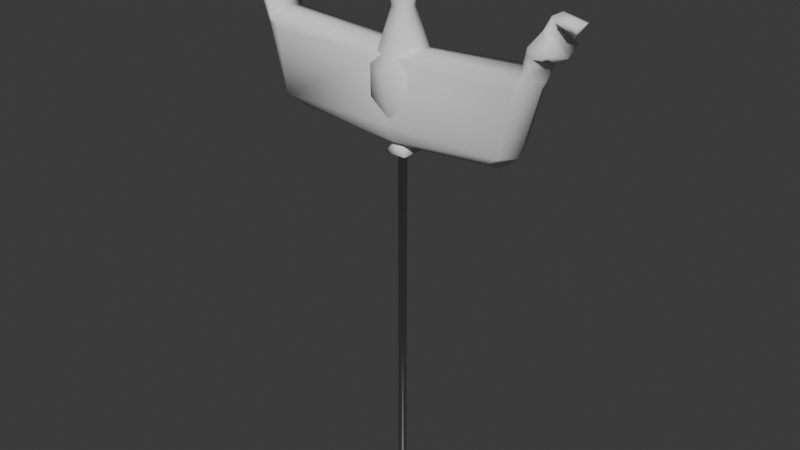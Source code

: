 # Source: balloons.blend  (saved by Blender 4.4.32; exported with 4.5.12 LTS)
import bpy
from mathutils import Matrix  # noqa: F401  (used for matrix-valued properties, if any)

bpy.ops.wm.read_factory_settings(use_empty=True)
scene = bpy.context.scene
scene.name = 'Scene'

# ---- collections
col_boat_balloon = bpy.data.collections.new('boat_balloon'); scene.collection.children.link(col_boat_balloon)
col_bowling_pin_balloon = bpy.data.collections.new('bowling_pin_balloon'); scene.collection.children.link(col_bowling_pin_balloon)

# ---- world
world_world = bpy.data.worlds.new('World'); scene.world = world_world
world_world.use_nodes = True; world_world.node_tree.nodes.clear()
_N = world_world.node_tree.nodes; _L = world_world.node_tree.links
n0 = _N.new('ShaderNodeOutputWorld'); n0.name = 'World Output'; n0.location = (300, 300)
n1 = _N.new('ShaderNodeBackground'); n1.name = 'Background'; n1.location = (10, 300)
n1.inputs[0].default_value = (0.05088, 0.05088, 0.05088, 1.0)
_L.new(n1.outputs[0], n0.inputs[0])
n0.is_active_output = True
world_world.color = (0.05088, 0.05088, 0.05088)
world_world.sun_shadow_jitter_overblur = 0.0

# ---- meshes
me_plane_002 = bpy.data.meshes.new('Plane.002')
me_plane_002.from_pydata([(0.4189, -0.3558, 57.1), (0.4189, 0.667, 57.1), (-0.5531, 0.667, 57.1), (-0.5531, -0.3558, 57.1), (0.7757, 0.9984, 58.37), (0.7757, -0.6872, 58.37), (-0.91, -0.6872, 58.37), (-0.91, 0.9984, 58.37), (-0.5531, -0.3558, 0.004341), (0.4189, -0.3558, 0.004341), (-0.5531, 0.667, 0.004341), (0.4189, 0.667, 0.004341), (1.877, 2.099, 56.69), (-2.011, 2.099, 56.69), (-2.011, -1.788, 56.69), (1.877, -1.788, 56.69), (-18.04, -1.79, 60.05), (-24.39, -3.333, 74.4), (-18.04, 1.952, 60.05), (-24.39, 3.652, 74.4), (-0.479, -1.79, 58.74), (-0.479, -3.411, 72.45), (-0.479, 1.952, 58.74), (-0.479, 3.573, 72.45), (-23.68, -3.411, 73.0), (-23.68, 3.573, 73.0), (-0.479, 3.573, 72.45), (-0.479, -3.411, 72.45), (-20.67, -3.411, 61.95), (-20.67, 3.573, 61.95), (-0.479, 3.573, 61.95), (-0.479, -3.411, 61.95), (-18.73, 0.08101, 58.9), (-24.82, 0.08101, 71.97), (-0.479, 0.08102, 57.58), (-0.479, 0.08102, 73.37), (-25.54, 0.1596, 73.38), (-0.479, 0.08102, 73.37), (-0.479, 0.08102, 61.28), (-21.9, 0.08101, 61.28), (-24.52, -3.411, 78.76), (-22.25, 3.573, 72.45), (-27.92, 3.573, 78.28), (-22.25, -3.411, 72.45), (-23.52, 3.573, 74.23), (-23.52, -3.411, 74.23), (-28.57, 0.08101, 77.19), (-22.25, -3.411, 72.45), (-23.6, 0.08101, 74.9), (-22.25, 3.573, 72.45), (-27.92, -3.411, 78.28), (-24.52, 3.573, 78.76), (-24.59, 0.08101, 79.43), (-26.83, 0.08101, 80.82), (-26.38, 0.08101, 81.17), (-26.49, 1.977, 80.06), (-25.73, 1.977, 80.8), (-26.49, -1.815, 80.06), (-25.73, -1.815, 80.8), (-27.33, 0.5046, 82.5), (-26.96, 0.5046, 83.01), (-27.05, 2.059, 81.88), (-26.43, 2.059, 82.71), (-27.05, -1.05, 81.88), (-26.43, -1.05, 82.71), (-29.57, 0.5046, 81.64), (-30.67, 0.5046, 82.15), (-29.28, 2.059, 81.02), (-30.14, 2.059, 81.85), (-29.28, -1.05, 81.02), (-30.14, -1.05, 81.85), (-29.11, 0.5046, 79.91), (-29.11, 0.5046, 79.91), (-29.11, 0.501, 79.91), (-29.11, 0.501, 79.91), (-29.11, 0.5083, 79.91), (-29.11, 0.5083, 79.91), (-24.02, -3.411, 76.5), (-24.27, -3.411, 77.63), (-24.02, 3.573, 76.5), (-25.01, 3.652, 76.11), (-25.01, -3.333, 76.11), (-25.37, 3.652, 77.26), (-26.07, 0.1596, 76.08), (-24.27, 3.573, 77.63), (-25.37, -3.333, 77.26), (17.08, -1.79, 60.05), (23.43, -3.333, 74.4), (17.08, 1.952, 60.05), (23.43, 3.652, 74.4), (22.72, -3.411, 73.0), (22.72, 3.573, 73.0), (19.71, -3.411, 61.95), (19.71, 3.573, 61.95), (17.78, 0.08101, 58.9), (23.86, 0.08101, 71.97), (24.58, 0.1596, 73.38), (20.94, 0.08101, 61.28), (23.56, -3.411, 78.76), (21.29, 3.573, 72.45), (26.97, 3.573, 78.28), (21.29, -3.411, 72.45), (22.57, 3.573, 74.23), (22.57, -3.411, 74.23), (27.61, 0.08101, 77.19), (21.29, -3.411, 72.45), (22.64, 0.08101, 74.9), (21.29, 3.573, 72.45), (26.97, -3.411, 78.28), (23.56, 3.573, 78.76), (23.63, 0.08101, 79.43), (25.88, 0.08101, 80.82), (25.42, 0.08101, 81.17), (25.53, 1.977, 80.06), (24.77, 1.977, 80.8), (25.53, -1.815, 80.06), (24.77, -1.815, 80.8), (26.38, 0.5046, 82.5), (26.0, 0.5046, 83.01), (26.09, 2.059, 81.88), (25.47, 2.059, 82.71), (26.09, -1.05, 81.88), (25.47, -1.05, 82.71), (28.61, 0.5046, 81.64), (29.72, 0.5046, 82.15), (28.32, 2.059, 81.02), (29.18, 2.059, 81.85), (28.32, -1.05, 81.02), (29.18, -1.05, 81.85), (28.15, 0.5046, 79.91), (28.15, 0.5046, 79.91), (28.16, 0.501, 79.91), (28.15, 0.501, 79.91), (28.16, 0.5083, 79.91), (28.15, 0.5083, 79.91), (23.06, -3.411, 76.5), (23.31, -3.411, 77.63), (23.06, 3.573, 76.5), (24.05, 3.652, 76.11), (24.05, -3.333, 76.11), (24.41, 3.652, 77.26), (25.12, 0.1596, 76.08), (23.31, 3.573, 77.63), (24.41, -3.333, 77.26)], [], [(10, 8, 3, 2), (11, 10, 2, 1), (8, 9, 0, 3), (9, 11, 1, 0), (6, 5, 4, 7), (8, 10, 11, 9), (13, 14, 6, 7), (12, 13, 7, 4), (14, 15, 5, 6), (15, 12, 4, 5), (0, 1, 12, 15), (3, 0, 15, 14), (1, 2, 13, 12), (2, 3, 14, 13), (39, 33, 25, 29), (38, 35, 27, 31), (42, 46, 53, 55), (29, 25, 41, 26, 30), (31, 27, 43, 24, 28), (84, 82, 42, 51), (36, 19, 25, 33), (37, 21, 27, 35), (44, 23, 26, 41), (45, 17, 24, 43), (32, 34, 20, 16), (20, 31, 28, 16), (34, 38, 31, 20), (32, 39, 29, 18), (16, 28, 39, 32), (22, 30, 38, 34), (23, 37, 35, 26), (17, 36, 33, 24), (85, 78, 40, 50), (18, 29, 30, 22), (30, 26, 35, 38), (28, 24, 33, 39), (23, 44, 48, 37), (83, 85, 50, 46), (82, 83, 46, 42), (21, 45, 43, 27), (19, 44, 41, 25), (37, 48, 45, 21), (36, 17, 81, 85, 83), (45, 48, 52, 40, 78, 77), (52, 51, 56, 54), (18, 22, 34, 32), (53, 57, 63, 59), (55, 53, 59, 61), (46, 50, 57, 53), (40, 52, 54, 58), (50, 40, 58, 57), (51, 42, 55, 56), (61, 59, 65, 67), (60, 62, 68, 66), (58, 54, 60, 64), (57, 58, 64, 63), (56, 55, 61, 62), (54, 56, 62, 60), (69, 70, 76, 75), (70, 66, 72, 76), (59, 63, 69, 65), (64, 60, 66, 70), (63, 64, 70, 69), (62, 61, 67, 68), (72, 71, 75, 76), (74, 73, 71, 72), (68, 67, 73, 74), (66, 68, 74, 72), (67, 65, 71, 73), (65, 69, 75, 71), (81, 77, 78, 85), (17, 45, 77, 81), (44, 19, 80, 79), (48, 44, 79, 84, 51, 52), (79, 80, 82, 84), (19, 36, 83, 82, 80), (97, 93, 91, 95), (100, 113, 111, 104), (93, 30, 26, 99, 91), (31, 92, 90, 101, 27), (142, 109, 100, 140), (96, 95, 91, 89), (102, 99, 26, 23), (103, 101, 90, 87), (94, 86, 20, 34), (20, 86, 92, 31), (94, 88, 93, 97), (86, 94, 97, 92), (87, 90, 95, 96), (143, 108, 98, 136), (88, 22, 30, 93), (92, 97, 95, 90), (23, 37, 106, 102), (141, 104, 108, 143), (140, 100, 104, 141), (21, 27, 101, 103), (89, 91, 99, 102), (37, 21, 103, 106), (96, 141, 143, 139, 87), (103, 135, 136, 98, 110, 106), (110, 112, 114, 109), (88, 94, 34, 22), (111, 117, 121, 115), (113, 119, 117, 111), (104, 111, 115, 108), (98, 116, 112, 110), (108, 115, 116, 98), (109, 114, 113, 100), (119, 125, 123, 117), (118, 124, 126, 120), (116, 122, 118, 112), (115, 121, 122, 116), (114, 120, 119, 113), (112, 118, 120, 114), (127, 133, 134, 128), (128, 134, 130, 124), (117, 123, 127, 121), (122, 128, 124, 118), (121, 127, 128, 122), (120, 126, 125, 119), (130, 134, 133, 129), (132, 130, 129, 131), (126, 132, 131, 125), (124, 130, 132, 126), (125, 131, 129, 123), (123, 129, 133, 127), (139, 143, 136, 135), (87, 139, 135, 103), (102, 137, 138, 89), (106, 110, 109, 142, 137, 102), (137, 142, 140, 138), (89, 138, 140, 141, 96)])
me_plane_002.polygons.foreach_set('use_smooth', [True] * 132)
_uv = me_plane_002.uv_layers.new(name='UVMap')
_uv.uv.foreach_set('vector', [0.0, 1.0, 0.0, 0.0, 0.0, 0.0, 0.0, 1.0, 1.0, 1.0, 0.0, 1.0, 0.0, 1.0, 1.0, 1.0, 0.0, 0.0, 1.0, 0.0, 1.0, 0.0, 0.0, 0.0, 1.0, 0.0, 1.0, 1.0, 1.0, 1.0, 1.0, 0.0, 0.0, 0.0, 1.0, 0.0, 1.0, 1.0, 0.0, 1.0, 0.0, 0.0, 0.0, 1.0, 1.0, 1.0, 1.0, 0.0, -0.6967, 1.697, -0.6967, -0.6967, 0.0, 0.0, 0.0, 1.0, 1.697, 1.697, -0.6967, 1.697, 0.0, 1.0, 1.0, 1.0, -0.6967, -0.6967, 1.697, -0.6967, 1.0, 0.0, 0.0, 0.0, 1.697, -0.6967, 1.697, 1.697, 1.0, 1.0, 1.0, 0.0, 1.0, 0.0, 1.0, 1.0, 1.697, 1.697, 1.697, -0.6967, 0.0, 0.0, 1.0, 0.0, 1.697, -0.6967, -0.6967, -0.6967, 1.0, 1.0, 0.0, 1.0, -0.6967, 1.697, 1.697, 1.697, 0.0, 1.0, 0.0, 0.0, -0.6967, -0.6967, -0.6967, 1.697, 0.4335, 0.125, 0.625, 0.125, 0.625, 0.25, 0.4335, 0.25, 0.4335, 0.625, 0.625, 0.625, 0.625, 0.75, 0.4335, 0.75, 0.875, 0.5, 0.875, 0.625, 0.875, 0.625, 0.875, 0.5, 0.4335, 0.25, 0.625, 0.25, 0.625, 0.2904, 0.625, 0.5, 0.4335, 0.5, 0.4335, 0.75, 0.625, 0.75, 0.625, 0.9596, 0.625, 1.0, 0.4335, 1.0, 0.8346, 0.5, 0.875, 0.5, 0.875, 0.5, 0.8346, 0.5, 0.875, 0.625, 0.875, 0.5, 0.875, 0.5, 0.875, 0.625, 0.625, 0.625, 0.625, 0.75, 0.625, 0.75, 0.625, 0.625, 0.8346, 0.5, 0.625, 0.5, 0.625, 0.5, 0.8323, 0.5, 0.8346, 0.75, 0.875, 0.75, 0.875, 0.75, 0.8323, 0.75, 0.125, 0.625, 0.375, 0.625, 0.375, 0.75, 0.125, 0.75, 0.375, 0.75, 0.4335, 0.75, 0.4335, 1.0, 0.375, 1.0, 0.375, 0.625, 0.4335, 0.625, 0.4335, 0.75, 0.375, 0.75, 0.375, 0.125, 0.4335, 0.125, 0.4335, 0.25, 0.375, 0.25, 0.375, 0.0, 0.4335, 0.0, 0.4335, 0.125, 0.375, 0.125, 0.375, 0.5, 0.4335, 0.5, 0.4335, 0.625, 0.375, 0.625, 0.625, 0.5, 0.625, 0.625, 0.625, 0.625, 0.625, 0.5, 0.875, 0.75, 0.875, 0.625, 0.875, 0.625, 0.875, 0.75, 0.875, 0.75, 0.8346, 0.75, 0.8346, 0.75, 0.875, 0.75, 0.375, 0.25, 0.4335, 0.25, 0.4335, 0.5, 0.375, 0.5, 0.4335, 0.5, 0.625, 0.5, 0.625, 0.625, 0.4335, 0.625, 0.4335, 0.0, 0.625, 0.0, 0.625, 0.125, 0.4335, 0.125, 0.625, 0.5, 0.8346, 0.5, 0.8346, 0.625, 0.625, 0.625, 0.875, 0.625, 0.875, 0.75, 0.875, 0.75, 0.875, 0.625, 0.875, 0.5, 0.875, 0.625, 0.875, 0.625, 0.875, 0.5, 0.625, 0.75, 0.8346, 0.75, 0.8323, 0.75, 0.625, 0.75, 0.875, 0.5, 0.8346, 0.5, 0.8323, 0.5, 0.875, 0.5, 0.625, 0.625, 0.8346, 0.625, 0.8346, 0.75, 0.625, 0.75, 0.875, 0.625, 0.875, 0.75, 0.875, 0.75, 0.875, 0.75, 0.875, 0.625, 0.8346, 0.75, 0.8346, 0.625, 0.8346, 0.625, 0.8346, 0.75, 0.8346, 0.75, 0.8346, 0.75, 0.8346, 0.625, 0.8346, 0.5, 0.8346, 0.5, 0.8346, 0.625, 0.125, 0.5, 0.375, 0.5, 0.375, 0.625, 0.125, 0.625, 0.875, 0.625, 0.875, 0.75, 0.875, 0.75, 0.875, 0.625, 0.875, 0.5, 0.875, 0.625, 0.875, 0.625, 0.875, 0.5, 0.875, 0.625, 0.875, 0.75, 0.875, 0.75, 0.875, 0.625, 0.8346, 0.75, 0.8346, 0.625, 0.8346, 0.625, 0.8346, 0.75, 0.875, 0.75, 0.8346, 0.75, 0.8346, 0.75, 0.875, 0.75, 0.8346, 0.5, 0.875, 0.5, 0.875, 0.5, 0.8346, 0.5, 0.875, 0.5, 0.875, 0.625, 0.875, 0.625, 0.875, 0.5, 0.8346, 0.625, 0.8346, 0.5, 0.8346, 0.5, 0.8346, 0.625, 0.8346, 0.75, 0.8346, 0.625, 0.8346, 0.625, 0.8346, 0.75, 0.875, 0.75, 0.8346, 0.75, 0.8346, 0.75, 0.875, 0.75, 0.8346, 0.5, 0.875, 0.5, 0.875, 0.5, 0.8346, 0.5, 0.8346, 0.625, 0.8346, 0.5, 0.8346, 0.5, 0.8346, 0.625, 0.875, 0.75, 0.8346, 0.75, 0.8346, 0.75, 0.875, 0.75, 0.8346, 0.75, 0.8346, 0.625, 0.8346, 0.625, 0.8346, 0.75, 0.875, 0.625, 0.875, 0.75, 0.875, 0.75, 0.875, 0.625, 0.8346, 0.75, 0.8346, 0.625, 0.8346, 0.625, 0.8346, 0.75, 0.875, 0.75, 0.8346, 0.75, 0.8346, 0.75, 0.875, 0.75, 0.8346, 0.5, 0.875, 0.5, 0.875, 0.5, 0.8346, 0.5, 0.8346, 0.625, 0.875, 0.625, 0.875, 0.75, 0.8346, 0.75, 0.8346, 0.5, 0.875, 0.5, 0.875, 0.625, 0.8346, 0.625, 0.8346, 0.5, 0.875, 0.5, 0.875, 0.5, 0.8346, 0.5, 0.8346, 0.625, 0.8346, 0.5, 0.8346, 0.5, 0.8346, 0.625, 0.875, 0.5, 0.875, 0.625, 0.875, 0.625, 0.875, 0.5, 0.875, 0.625, 0.875, 0.75, 0.875, 0.75, 0.875, 0.625, 0.875, 0.75, 0.8346, 0.75, 0.8346, 0.75, 0.875, 0.75, 0.875, 0.75, 0.8346, 0.75, 0.8346, 0.75, 0.875, 0.75, 0.8346, 0.5, 0.875, 0.5, 0.875, 0.5, 0.8346, 0.5, 0.8346, 0.625, 0.8346, 0.5, 0.8346, 0.5, 0.8346, 0.5, 0.8346, 0.5, 0.8346, 0.625, 0.8346, 0.5, 0.875, 0.5, 0.875, 0.5, 0.8346, 0.5, 0.875, 0.5, 0.875, 0.625, 0.875, 0.625, 0.875, 0.5, 0.875, 0.5, 0.4335, 0.125, 0.4335, 0.25, 0.625, 0.25, 0.625, 0.125, 0.875, 0.5, 0.875, 0.5, 0.875, 0.625, 0.875, 0.625, 0.4335, 0.25, 0.4335, 0.5, 0.625, 0.5, 0.625, 0.2904, 0.625, 0.25, 0.4335, 0.75, 0.4335, 1.0, 0.625, 1.0, 0.625, 0.9596, 0.625, 0.75, 0.8346, 0.5, 0.8346, 0.5, 0.875, 0.5, 0.875, 0.5, 0.875, 0.625, 0.875, 0.625, 0.875, 0.5, 0.875, 0.5, 0.8346, 0.5, 0.8323, 0.5, 0.625, 0.5, 0.625, 0.5, 0.8346, 0.75, 0.8323, 0.75, 0.875, 0.75, 0.875, 0.75, 0.125, 0.625, 0.125, 0.75, 0.375, 0.75, 0.375, 0.625, 0.375, 0.75, 0.375, 1.0, 0.4335, 1.0, 0.4335, 0.75, 0.375, 0.125, 0.375, 0.25, 0.4335, 0.25, 0.4335, 0.125, 0.375, 0.0, 0.375, 0.125, 0.4335, 0.125, 0.4335, 0.0, 0.875, 0.75, 0.875, 0.75, 0.875, 0.625, 0.875, 0.625, 0.875, 0.75, 0.875, 0.75, 0.8346, 0.75, 0.8346, 0.75, 0.375, 0.25, 0.375, 0.5, 0.4335, 0.5, 0.4335, 0.25, 0.4335, 0.0, 0.4335, 0.125, 0.625, 0.125, 0.625, 0.0, 0.625, 0.5, 0.625, 0.625, 0.8346, 0.625, 0.8346, 0.5, 0.875, 0.625, 0.875, 0.625, 0.875, 0.75, 0.875, 0.75, 0.875, 0.5, 0.875, 0.5, 0.875, 0.625, 0.875, 0.625, 0.625, 0.75, 0.625, 0.75, 0.8323, 0.75, 0.8346, 0.75, 0.875, 0.5, 0.875, 0.5, 0.8323, 0.5, 0.8346, 0.5, 0.625, 0.625, 0.625, 0.75, 0.8346, 0.75, 0.8346, 0.625, 0.875, 0.625, 0.875, 0.625, 0.875, 0.75, 0.875, 0.75, 0.875, 0.75, 0.8346, 0.75, 0.8346, 0.75, 0.8346, 0.75, 0.8346, 0.75, 0.8346, 0.625, 0.8346, 0.625, 0.8346, 0.625, 0.8346, 0.625, 0.8346, 0.5, 0.8346, 0.5, 0.125, 0.5, 0.125, 0.625, 0.375, 0.625, 0.375, 0.5, 0.875, 0.625, 0.875, 0.625, 0.875, 0.75, 0.875, 0.75, 0.875, 0.5, 0.875, 0.5, 0.875, 0.625, 0.875, 0.625, 0.875, 0.625, 0.875, 0.625, 0.875, 0.75, 0.875, 0.75, 0.8346, 0.75, 0.8346, 0.75, 0.8346, 0.625, 0.8346, 0.625, 0.875, 0.75, 0.875, 0.75, 0.8346, 0.75, 0.8346, 0.75, 0.8346, 0.5, 0.8346, 0.5, 0.875, 0.5, 0.875, 0.5, 0.875, 0.5, 0.875, 0.5, 0.875, 0.625, 0.875, 0.625, 0.8346, 0.625, 0.8346, 0.625, 0.8346, 0.5, 0.8346, 0.5, 0.8346, 0.75, 0.8346, 0.75, 0.8346, 0.625, 0.8346, 0.625, 0.875, 0.75, 0.875, 0.75, 0.8346, 0.75, 0.8346, 0.75, 0.8346, 0.5, 0.8346, 0.5, 0.875, 0.5, 0.875, 0.5, 0.8346, 0.625, 0.8346, 0.625, 0.8346, 0.5, 0.8346, 0.5, 0.875, 0.75, 0.875, 0.75, 0.8346, 0.75, 0.8346, 0.75, 0.8346, 0.75, 0.8346, 0.75, 0.8346, 0.625, 0.8346, 0.625, 0.875, 0.625, 0.875, 0.625, 0.875, 0.75, 0.875, 0.75, 0.8346, 0.75, 0.8346, 0.75, 0.8346, 0.625, 0.8346, 0.625, 0.875, 0.75, 0.875, 0.75, 0.8346, 0.75, 0.8346, 0.75, 0.8346, 0.5, 0.8346, 0.5, 0.875, 0.5, 0.875, 0.5, 0.8346, 0.625, 0.8346, 0.75, 0.875, 0.75, 0.875, 0.625, 0.8346, 0.5, 0.8346, 0.625, 0.875, 0.625, 0.875, 0.5, 0.8346, 0.5, 0.8346, 0.5, 0.875, 0.5, 0.875, 0.5, 0.8346, 0.625, 0.8346, 0.625, 0.8346, 0.5, 0.8346, 0.5, 0.875, 0.5, 0.875, 0.5, 0.875, 0.625, 0.875, 0.625, 0.875, 0.625, 0.875, 0.625, 0.875, 0.75, 0.875, 0.75, 0.875, 0.75, 0.875, 0.75, 0.8346, 0.75, 0.8346, 0.75, 0.875, 0.75, 0.875, 0.75, 0.8346, 0.75, 0.8346, 0.75, 0.8346, 0.5, 0.8346, 0.5, 0.875, 0.5, 0.875, 0.5, 0.8346, 0.625, 0.8346, 0.625, 0.8346, 0.5, 0.8346, 0.5, 0.8346, 0.5, 0.8346, 0.5, 0.8346, 0.5, 0.8346, 0.5, 0.875, 0.5, 0.875, 0.5, 0.875, 0.5, 0.875, 0.5, 0.875, 0.5, 0.875, 0.625, 0.875, 0.625])
me_plane_002.update()
me_plane = bpy.data.meshes.new('Plane')
me_plane.from_pydata([(0.8257, -0.6344, 37.82), (0.8257, 0.4696, 37.82), (-0.2784, 0.4696, 37.82), (-0.2784, -0.6344, 37.82), (0.8257, 0.4696, 38.65), (0.8257, -0.6344, 38.65), (-0.2784, -0.6344, 38.65), (-0.2784, 0.4696, 38.65), (1.547, 1.191, 37.55), (-0.9994, 1.191, 37.55), (-0.9994, -1.355, 37.55), (1.547, -1.355, 37.55), (-4.993, -5.344, 55.34), (-2.962, -3.313, 62.33), (-4.993, 5.344, 55.34), (-2.962, 3.313, 62.33), (5.696, -5.344, 55.34), (3.665, -3.313, 62.33), (5.696, 5.344, 55.34), (3.665, 3.313, 62.33), (-7.207, 1.135e-05, 55.34), (-3.688, -4.039, 59.02), (-3.688, 1.058e-05, 63.06), (-3.688, 4.039, 59.02), (0.3513, 7.558, 55.34), (0.3513, 4.039, 63.06), (4.391, 4.039, 59.02), (7.91, 1.003e-05, 55.34), (4.391, 1.062e-05, 63.06), (4.391, -4.039, 59.02), (0.3513, -7.558, 55.34), (0.3513, -4.039, 63.06), (-5.212, 1.055e-05, 59.02), (0.3513, 5.563, 59.02), (5.914, 1.054e-05, 59.02), (0.3513, -5.563, 59.02), (-2.155, 2.507, 38.59), (-2.54, -2.806, 75.91), (-2.004, -2.271, 80.4), (-2.54, 2.806, 75.91), (-2.004, 2.271, 80.4), (3.072, -2.806, 75.91), (2.537, -2.271, 80.4), (3.072, 2.806, 75.91), (2.537, 2.271, 80.4), (-3.155, 8.057e-06, 75.3), (-2.502, -2.768, 78.13), (-2.502, 8.014e-06, 80.89), (-2.502, 2.768, 78.13), (0.2661, 3.421, 75.3), (0.2661, 2.768, 80.89), (3.034, 2.768, 78.13), (3.687, 7.958e-06, 75.3), (3.034, 8.035e-06, 80.89), (3.034, -2.768, 78.13), (0.2661, -3.421, 75.3), (0.2661, -2.768, 80.89), (-3.546, 7.988e-06, 78.13), (0.2661, 3.812, 78.13), (4.078, 7.984e-06, 78.13), (0.2661, -3.812, 78.13), (0.2661, 7.98e-06, 81.94), (-1.598, -1.906, 68.54), (0.3087, -2.324, 68.54), (2.215, -1.906, 68.54), (2.633, 9.275e-06, 68.54), (2.215, 1.906, 68.54), (0.3087, 2.324, 68.54), (-1.598, 1.906, 68.54), (-2.015, 9.3e-06, 68.54), (-2.962, 3.313, 39.81), (-3.688, 1.051e-05, 39.81), (-2.962, -3.313, 39.81), (3.665, 3.313, 39.81), (0.3513, 4.039, 39.81), (3.665, -3.313, 39.81), (4.391, 1.039e-05, 39.81), (0.3513, -4.039, 39.81), (-2.705, 1.053e-05, 38.59), (-2.155, -2.507, 38.59), (2.858, 2.507, 38.59), (0.3513, 3.056, 38.59), (2.858, -2.507, 38.59), (3.407, 1.044e-05, 38.59), (0.3513, -3.056, 38.59), (0.3513, 1.046e-05, 38.59), (-4.941, -5.292, 47.87), (-6.101, 1.051e-05, 47.29), (6.803, 1.033e-05, 47.29), (5.643, -5.292, 47.87), (0.3513, -6.452, 47.29), (5.643, 5.292, 47.87), (0.3513, 6.452, 47.29), (-4.941, 5.292, 47.87), (-0.2784, 0.4696, -53.33), (-0.2784, -0.6344, -53.33), (0.8257, -0.6344, -53.33), (0.8257, 0.4696, -53.33)], [], [(3, 95, 96, 0), (0, 96, 97, 1), (1, 97, 94, 2), (6, 5, 4, 7), (9, 10, 6, 7), (8, 9, 7, 4), (10, 11, 5, 6), (11, 8, 4, 5), (0, 1, 8, 11), (3, 0, 11, 10), (1, 2, 9, 8), (2, 3, 10, 9), (12, 21, 32, 20), (21, 13, 22, 32), (32, 22, 15, 23), (20, 32, 23, 14), (14, 23, 33, 24), (23, 15, 25, 33), (33, 25, 19, 26), (24, 33, 26, 18), (18, 26, 34, 27), (26, 19, 28, 34), (34, 28, 17, 29), (27, 34, 29, 16), (16, 29, 35, 30), (29, 17, 31, 35), (35, 31, 13, 21), (30, 35, 21, 12), (92, 91, 73, 74), (89, 90, 77, 75), (86, 87, 71, 72), (88, 89, 75, 76), (62, 69, 22, 13), (63, 62, 13, 31), (64, 63, 31, 17), (65, 64, 17, 28), (37, 46, 57, 45), (46, 38, 47, 57), (57, 47, 40, 48), (45, 57, 48, 39), (39, 48, 58, 49), (48, 40, 50, 58), (58, 50, 44, 51), (49, 58, 51, 43), (43, 51, 59, 52), (51, 44, 53, 59), (59, 53, 42, 54), (52, 59, 54, 41), (41, 54, 60, 55), (54, 42, 56, 60), (60, 56, 38, 46), (55, 60, 46, 37), (66, 65, 28, 19), (67, 66, 19, 25), (68, 67, 25, 15), (69, 68, 15, 22), (44, 50, 61, 53), (50, 40, 47, 61), (61, 47, 38, 56), (53, 61, 56, 42), (45, 39, 68, 69), (39, 49, 67, 68), (49, 43, 66, 67), (43, 52, 65, 66), (52, 41, 64, 65), (41, 55, 63, 64), (55, 37, 62, 63), (37, 45, 69, 62), (74, 73, 80, 81), (76, 75, 82, 83), (77, 72, 79, 84), (72, 71, 78, 79), (91, 88, 76, 73), (87, 93, 70, 71), (90, 86, 72, 77), (93, 92, 74, 70), (36, 81, 85, 78), (81, 80, 83, 85), (85, 83, 82, 84), (78, 85, 84, 79), (71, 70, 36, 78), (75, 77, 84, 82), (73, 76, 83, 80), (70, 74, 81, 36), (14, 24, 92, 93), (30, 12, 86, 90), (20, 14, 93, 87), (18, 27, 88, 91), (27, 16, 89, 88), (12, 20, 87, 86), (16, 30, 90, 89), (24, 18, 91, 92), (95, 94, 97, 96), (2, 94, 95, 3)])
me_plane.polygons.foreach_set('use_smooth', [True] * 94)
_uv = me_plane.uv_layers.new(name='UVMap')
_uv.uv.foreach_set('vector', [0.0, 0.0, 0.0, 0.0, 1.0, 0.0, 1.0, 0.0, 1.0, 0.0, 1.0, 0.0, 1.0, 1.0, 1.0, 1.0, 1.0, 1.0, 1.0, 1.0, 0.0, 1.0, 0.0, 1.0, 0.0, 0.0, 1.0, 0.0, 1.0, 1.0, 0.0, 1.0, -0.6967, 1.697, -0.6967, -0.6967, 0.0, 0.0, 0.0, 1.0, 1.697, 1.697, -0.6967, 1.697, 0.0, 1.0, 1.0, 1.0, -0.6967, -0.6967, 1.697, -0.6967, 1.0, 0.0, 0.0, 0.0, 1.697, -0.6967, 1.697, 1.697, 1.0, 1.0, 1.0, 0.0, 1.0, 0.0, 1.0, 1.0, 1.697, 1.697, 1.697, -0.6967, 0.0, 0.0, 1.0, 0.0, 1.697, -0.6967, -0.6967, -0.6967, 1.0, 1.0, 0.0, 1.0, -0.6967, 1.697, 1.697, 1.697, 0.0, 1.0, 0.0, 0.0, -0.6967, -0.6967, -0.6967, 1.697, 0.375, 0.0, 0.5, 0.0, 0.5, 0.125, 0.375, 0.125, 0.5, 0.0, 0.625, 0.0, 0.625, 0.125, 0.5, 0.125, 0.5, 0.125, 0.625, 0.125, 0.625, 0.25, 0.5, 0.25, 0.375, 0.125, 0.5, 0.125, 0.5, 0.25, 0.375, 0.25, 0.375, 0.25, 0.5, 0.25, 0.5, 0.375, 0.375, 0.375, 0.5, 0.25, 0.625, 0.25, 0.625, 0.375, 0.5, 0.375, 0.5, 0.375, 0.625, 0.375, 0.625, 0.5, 0.5, 0.5, 0.375, 0.375, 0.5, 0.375, 0.5, 0.5, 0.375, 0.5, 0.375, 0.5, 0.5, 0.5, 0.5, 0.625, 0.375, 0.625, 0.5, 0.5, 0.625, 0.5, 0.625, 0.625, 0.5, 0.625, 0.5, 0.625, 0.625, 0.625, 0.625, 0.75, 0.5, 0.75, 0.375, 0.625, 0.5, 0.625, 0.5, 0.75, 0.375, 0.75, 0.375, 0.75, 0.5, 0.75, 0.5, 0.875, 0.375, 0.875, 0.5, 0.75, 0.625, 0.75, 0.625, 0.875, 0.5, 0.875, 0.5, 0.875, 0.625, 0.875, 0.625, 1.0, 0.5, 1.0, 0.375, 0.875, 0.5, 0.875, 0.5, 1.0, 0.375, 1.0, 0.375, 0.375, 0.375, 0.5, 0.375, 0.5, 0.375, 0.375, 0.375, 0.75, 0.375, 0.875, 0.375, 0.875, 0.375, 0.75, 0.375, 0.0, 0.375, 0.125, 0.375, 0.125, 0.375, 0.0, 0.375, 0.625, 0.375, 0.75, 0.375, 0.75, 0.375, 0.625, 0.5, 0.0, 0.5, 0.125, 0.625, 0.125, 0.625, 0.0, 0.5, 0.875, 0.5, 1.0, 0.625, 1.0, 0.625, 0.875, 0.5, 0.75, 0.5, 0.875, 0.625, 0.875, 0.625, 0.75, 0.5, 0.625, 0.5, 0.75, 0.625, 0.75, 0.625, 0.625, 0.375, 0.0, 0.5, 0.0, 0.5, 0.125, 0.375, 0.125, 0.5, 0.0, 0.625, 0.0, 0.625, 0.125, 0.5, 0.125, 0.5, 0.125, 0.625, 0.125, 0.625, 0.25, 0.5, 0.25, 0.375, 0.125, 0.5, 0.125, 0.5, 0.25, 0.375, 0.25, 0.375, 0.25, 0.5, 0.25, 0.5, 0.375, 0.375, 0.375, 0.5, 0.25, 0.625, 0.25, 0.625, 0.375, 0.5, 0.375, 0.5, 0.375, 0.625, 0.375, 0.625, 0.5, 0.5, 0.5, 0.375, 0.375, 0.5, 0.375, 0.5, 0.5, 0.375, 0.5, 0.375, 0.5, 0.5, 0.5, 0.5, 0.625, 0.375, 0.625, 0.5, 0.5, 0.625, 0.5, 0.625, 0.625, 0.5, 0.625, 0.5, 0.625, 0.625, 0.625, 0.625, 0.75, 0.5, 0.75, 0.375, 0.625, 0.5, 0.625, 0.5, 0.75, 0.375, 0.75, 0.375, 0.75, 0.5, 0.75, 0.5, 0.875, 0.375, 0.875, 0.5, 0.75, 0.625, 0.75, 0.625, 0.875, 0.5, 0.875, 0.5, 0.875, 0.625, 0.875, 0.625, 1.0, 0.5, 1.0, 0.375, 0.875, 0.5, 0.875, 0.5, 1.0, 0.375, 1.0, 0.5, 0.5, 0.5, 0.625, 0.625, 0.625, 0.625, 0.5, 0.5, 0.375, 0.5, 0.5, 0.625, 0.5, 0.625, 0.375, 0.5, 0.25, 0.5, 0.375, 0.625, 0.375, 0.625, 0.25, 0.5, 0.125, 0.5, 0.25, 0.625, 0.25, 0.625, 0.125, 0.625, 0.5, 0.75, 0.5, 0.75, 0.625, 0.625, 0.625, 0.75, 0.5, 0.875, 0.5, 0.875, 0.625, 0.75, 0.625, 0.75, 0.625, 0.875, 0.625, 0.875, 0.75, 0.75, 0.75, 0.625, 0.625, 0.75, 0.625, 0.75, 0.75, 0.625, 0.75, 0.375, 0.125, 0.375, 0.25, 0.5, 0.25, 0.5, 0.125, 0.375, 0.25, 0.375, 0.375, 0.5, 0.375, 0.5, 0.25, 0.375, 0.375, 0.375, 0.5, 0.5, 0.5, 0.5, 0.375, 0.375, 0.5, 0.375, 0.625, 0.5, 0.625, 0.5, 0.5, 0.375, 0.625, 0.375, 0.75, 0.5, 0.75, 0.5, 0.625, 0.375, 0.75, 0.375, 0.875, 0.5, 0.875, 0.5, 0.75, 0.375, 0.875, 0.375, 1.0, 0.5, 1.0, 0.5, 0.875, 0.375, 0.0, 0.375, 0.125, 0.5, 0.125, 0.5, 0.0, 0.375, 0.375, 0.375, 0.5, 0.375, 0.5, 0.375, 0.375, 0.375, 0.625, 0.375, 0.75, 0.375, 0.75, 0.375, 0.625, 0.375, 0.875, 0.375, 1.0, 0.375, 1.0, 0.375, 0.875, 0.375, 0.0, 0.375, 0.125, 0.375, 0.125, 0.375, 0.0, 0.375, 0.5, 0.375, 0.625, 0.375, 0.625, 0.375, 0.5, 0.375, 0.125, 0.375, 0.25, 0.375, 0.25, 0.375, 0.125, 0.375, 0.875, 0.375, 1.0, 0.375, 1.0, 0.375, 0.875, 0.375, 0.25, 0.375, 0.375, 0.375, 0.375, 0.375, 0.25, 0.125, 0.5, 0.25, 0.5, 0.25, 0.625, 0.125, 0.625, 0.25, 0.5, 0.375, 0.5, 0.375, 0.625, 0.25, 0.625, 0.25, 0.625, 0.375, 0.625, 0.375, 0.75, 0.25, 0.75, 0.125, 0.625, 0.25, 0.625, 0.25, 0.75, 0.125, 0.75, 0.375, 0.125, 0.375, 0.25, 0.375, 0.25, 0.375, 0.125, 0.375, 0.75, 0.375, 0.875, 0.375, 0.875, 0.375, 0.75, 0.375, 0.5, 0.375, 0.625, 0.375, 0.625, 0.375, 0.5, 0.375, 0.25, 0.375, 0.375, 0.375, 0.375, 0.375, 0.25, 0.375, 0.25, 0.375, 0.375, 0.375, 0.375, 0.375, 0.25, 0.375, 0.875, 0.375, 1.0, 0.375, 1.0, 0.375, 0.875, 0.375, 0.125, 0.375, 0.25, 0.375, 0.25, 0.375, 0.125, 0.375, 0.5, 0.375, 0.625, 0.375, 0.625, 0.375, 0.5, 0.375, 0.625, 0.375, 0.75, 0.375, 0.75, 0.375, 0.625, 0.375, 0.0, 0.375, 0.125, 0.375, 0.125, 0.375, 0.0, 0.375, 0.75, 0.375, 0.875, 0.375, 0.875, 0.375, 0.75, 0.375, 0.375, 0.375, 0.5, 0.375, 0.5, 0.375, 0.375, 0.0, 0.0, 0.0, 1.0, 1.0, 1.0, 1.0, 0.0, 0.0, 1.0, 0.0, 1.0, 0.0, 0.0, 0.0, 0.0])
me_plane.update()

# ---- objects
ob_boat_balloon = bpy.data.objects.new('boat_balloon', me_plane_002)
ob_bowling_pin_balloon = bpy.data.objects.new('bowling_pin_balloon', me_plane)

# ---- transforms, parenting, visibility, modifiers, constraints
ob_boat_balloon.location = (0.0, 0.0, 0.0)
ob_boat_balloon.scale = (0.02447, 0.02447, 0.02447)
ob_bowling_pin_balloon.location = (0.0, 0.0, 0.8493)
ob_bowling_pin_balloon.scale = (0.01592, 0.01592, 0.01592)

# ---- collection membership
col_boat_balloon.objects.link(ob_boat_balloon)
col_bowling_pin_balloon.objects.link(ob_bowling_pin_balloon)

# ---- scene / render settings (as saved in the file)
scene.frame_start = 1; scene.frame_end = 250; scene.frame_set(118)
scene.render.engine = 'BLENDER_EEVEE_NEXT'
bpy.context.view_layer.update()

# ---- added for rendering (the .blend has no active camera and no usable light): camera, sun
cam_auto = bpy.data.cameras.new('AutoCamera')
cam_auto.lens = 50.0
cam_auto.sensor_width = 36.0
cam_auto.clip_end = 1000.0
ob_auto_camera = bpy.data.objects.new('AutoCamera', cam_auto)
scene.collection.objects.link(ob_auto_camera)
ob_auto_camera.location = (2.41498, -2.91205, 3.0182)
ob_auto_camera.rotation_euler = (1.09748, -7.21219e-08, 0.694738)
scene.camera = ob_auto_camera
light_auto_sun = bpy.data.lights.new('AutoSun', 'SUN')
light_auto_sun.energy = 3.0
light_auto_sun.angle = 0.0523599
ob_auto_sun = bpy.data.objects.new('AutoSun', light_auto_sun)
scene.collection.objects.link(ob_auto_sun)
ob_auto_sun.rotation_euler = (0.872665, 0.174533, 0.523599)
bpy.context.view_layer.update()
